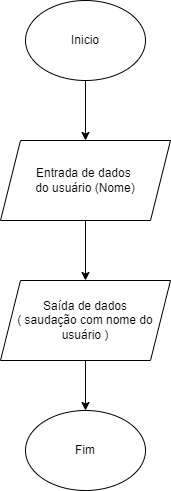

The diagram above was exported from draw.io. Its source (the exported page's mxGraphModel, read from the mxfile embedded in the PNG):
<mxGraphModel dx="2072" dy="1135" grid="1" gridSize="10" guides="1" tooltips="1" connect="1" arrows="1" fold="1" page="1" pageScale="1" pageWidth="850" pageHeight="1100" math="0" shadow="0">
  <root>
    <mxCell id="0" />
    <mxCell id="1" parent="0" />
    <mxCell id="PBwjPcmHuXbGxSfvPWQs-1" value="Inicio" style="ellipse;whiteSpace=wrap;html=1;" parent="1" vertex="1">
      <mxGeometry x="305" y="80" width="120" height="80" as="geometry" />
    </mxCell>
    <mxCell id="PBwjPcmHuXbGxSfvPWQs-8" value="" style="edgeStyle=orthogonalEdgeStyle;rounded=0;orthogonalLoop=1;jettySize=auto;html=1;" parent="1" source="PBwjPcmHuXbGxSfvPWQs-2" target="PBwjPcmHuXbGxSfvPWQs-4" edge="1">
      <mxGeometry relative="1" as="geometry" />
    </mxCell>
    <mxCell id="PBwjPcmHuXbGxSfvPWQs-2" value="Entrada de dados&amp;nbsp;&lt;div&gt;do usuário (Nome)&lt;/div&gt;" style="shape=parallelogram;perimeter=parallelogramPerimeter;whiteSpace=wrap;html=1;fixedSize=1;" parent="1" vertex="1">
      <mxGeometry x="280" y="220" width="170" height="80" as="geometry" />
    </mxCell>
    <mxCell id="PBwjPcmHuXbGxSfvPWQs-7" value="" style="edgeStyle=orthogonalEdgeStyle;rounded=0;orthogonalLoop=1;jettySize=auto;html=1;exitX=0.5;exitY=1;exitDx=0;exitDy=0;" parent="1" source="PBwjPcmHuXbGxSfvPWQs-1" target="PBwjPcmHuXbGxSfvPWQs-2" edge="1">
      <mxGeometry relative="1" as="geometry">
        <mxPoint x="355" y="150" as="sourcePoint" />
      </mxGeometry>
    </mxCell>
    <mxCell id="PBwjPcmHuXbGxSfvPWQs-9" value="" style="edgeStyle=orthogonalEdgeStyle;rounded=0;orthogonalLoop=1;jettySize=auto;html=1;exitX=0.5;exitY=1;exitDx=0;exitDy=0;" parent="1" source="PBwjPcmHuXbGxSfvPWQs-4" target="PBwjPcmHuXbGxSfvPWQs-5" edge="1">
      <mxGeometry relative="1" as="geometry">
        <mxPoint x="375" y="440" as="sourcePoint" />
      </mxGeometry>
    </mxCell>
    <mxCell id="PBwjPcmHuXbGxSfvPWQs-4" value="Saída de dados&lt;div&gt;( saudação com nome do usuário )&lt;/div&gt;" style="shape=parallelogram;perimeter=parallelogramPerimeter;whiteSpace=wrap;html=1;fixedSize=1;" parent="1" vertex="1">
      <mxGeometry x="280" y="360" width="170" height="80" as="geometry" />
    </mxCell>
    <mxCell id="PBwjPcmHuXbGxSfvPWQs-5" value="Fim" style="ellipse;whiteSpace=wrap;html=1;" parent="1" vertex="1">
      <mxGeometry x="305" y="490" width="120" height="80" as="geometry" />
    </mxCell>
  </root>
</mxGraphModel>